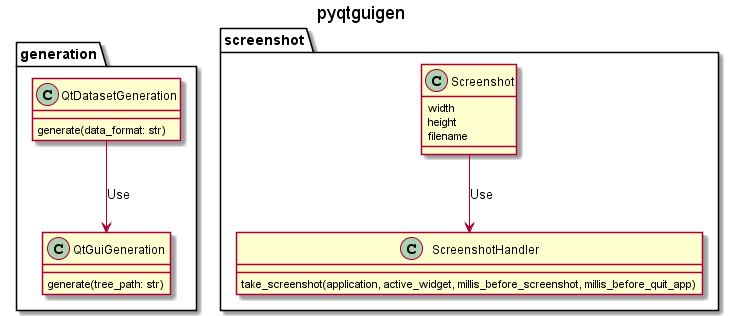

The diagram above was rendered by PlantUML. Its source (embedded in the PNG):
@startuml
title pyqtguigen

package generation {
    class QtDatasetGeneration {
        generate(data_format: str)
    }

    class QtGuiGeneration {
        generate(tree_path: str)
    }

    QtDatasetGeneration --> QtGuiGeneration: Use
}



package screenshot {
    class Screenshot {
        width
        height
        filename
    }

    class ScreenshotHandler {
        take_screenshot(application, active_widget, millis_before_screenshot, millis_before_quit_app)
    }

    Screenshot --> ScreenshotHandler: Use
}
@enduml